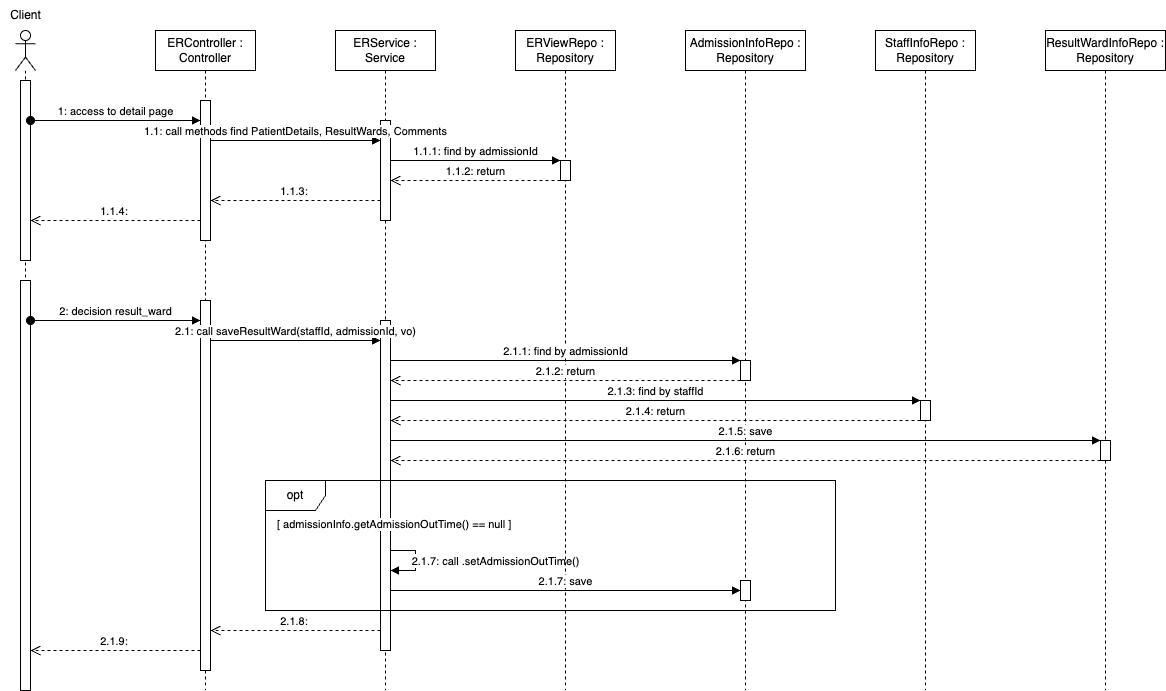

The diagram above was exported from draw.io. Its source (the exported page's mxGraphModel, read from the mxfile embedded in the PNG):
<mxGraphModel dx="2284" dy="795" grid="1" gridSize="10" guides="1" tooltips="1" connect="1" arrows="1" fold="1" page="1" pageScale="1" pageWidth="850" pageHeight="1100" math="0" shadow="0">
  <root>
    <mxCell id="0" />
    <mxCell id="1" parent="0" />
    <mxCell id="aM9ryv3xv72pqoxQDRHE-1" value="ERController : Controller" style="shape=umlLifeline;perimeter=lifelinePerimeter;whiteSpace=wrap;html=1;container=0;dropTarget=0;collapsible=0;recursiveResize=0;outlineConnect=0;portConstraint=eastwest;newEdgeStyle={&quot;edgeStyle&quot;:&quot;elbowEdgeStyle&quot;,&quot;elbow&quot;:&quot;vertical&quot;,&quot;curved&quot;:0,&quot;rounded&quot;:0};" parent="1" vertex="1">
      <mxGeometry x="40" y="40" width="100" height="660" as="geometry" />
    </mxCell>
    <mxCell id="aM9ryv3xv72pqoxQDRHE-2" value="" style="html=1;points=[];perimeter=orthogonalPerimeter;outlineConnect=0;targetShapes=umlLifeline;portConstraint=eastwest;newEdgeStyle={&quot;edgeStyle&quot;:&quot;elbowEdgeStyle&quot;,&quot;elbow&quot;:&quot;vertical&quot;,&quot;curved&quot;:0,&quot;rounded&quot;:0};" parent="aM9ryv3xv72pqoxQDRHE-1" vertex="1">
      <mxGeometry x="45" y="70" width="10" height="140" as="geometry" />
    </mxCell>
    <mxCell id="vB_6WwAj4hLSBGyrYT-5-12" value="" style="html=1;points=[[0,0,0,0,5],[0,1,0,0,-5],[1,0,0,0,5],[1,1,0,0,-5]];perimeter=orthogonalPerimeter;outlineConnect=0;targetShapes=umlLifeline;portConstraint=eastwest;newEdgeStyle={&quot;curved&quot;:0,&quot;rounded&quot;:0};" vertex="1" parent="aM9ryv3xv72pqoxQDRHE-1">
      <mxGeometry x="45" y="270" width="10" height="370" as="geometry" />
    </mxCell>
    <mxCell id="aM9ryv3xv72pqoxQDRHE-5" value="ERService : Service" style="shape=umlLifeline;perimeter=lifelinePerimeter;whiteSpace=wrap;html=1;container=0;dropTarget=0;collapsible=0;recursiveResize=0;outlineConnect=0;portConstraint=eastwest;newEdgeStyle={&quot;edgeStyle&quot;:&quot;elbowEdgeStyle&quot;,&quot;elbow&quot;:&quot;vertical&quot;,&quot;curved&quot;:0,&quot;rounded&quot;:0};" parent="1" vertex="1">
      <mxGeometry x="220" y="40" width="100" height="660" as="geometry" />
    </mxCell>
    <mxCell id="aM9ryv3xv72pqoxQDRHE-6" value="" style="html=1;points=[];perimeter=orthogonalPerimeter;outlineConnect=0;targetShapes=umlLifeline;portConstraint=eastwest;newEdgeStyle={&quot;edgeStyle&quot;:&quot;elbowEdgeStyle&quot;,&quot;elbow&quot;:&quot;vertical&quot;,&quot;curved&quot;:0,&quot;rounded&quot;:0};" parent="aM9ryv3xv72pqoxQDRHE-5" vertex="1">
      <mxGeometry x="45" y="90" width="10" height="100" as="geometry" />
    </mxCell>
    <mxCell id="vB_6WwAj4hLSBGyrYT-5-13" value="" style="html=1;points=[[0,0,0,0,5],[0,1,0,0,-5],[1,0,0,0,5],[1,1,0,0,-5]];perimeter=orthogonalPerimeter;outlineConnect=0;targetShapes=umlLifeline;portConstraint=eastwest;newEdgeStyle={&quot;curved&quot;:0,&quot;rounded&quot;:0};" vertex="1" parent="aM9ryv3xv72pqoxQDRHE-5">
      <mxGeometry x="45" y="290" width="10" height="330" as="geometry" />
    </mxCell>
    <mxCell id="vB_6WwAj4hLSBGyrYT-5-43" value="&lt;font style=&quot;font-size: 11px;&quot;&gt;2.1.7: call .setAdmissionOutTime()&lt;/font&gt;" style="html=1;verticalAlign=bottom;endArrow=block;curved=0;rounded=0;fontFamily=Helvetica;fontSize=12;fontColor=default;autosize=1;resizable=0;" edge="1" parent="aM9ryv3xv72pqoxQDRHE-5" source="vB_6WwAj4hLSBGyrYT-5-13" target="vB_6WwAj4hLSBGyrYT-5-13">
      <mxGeometry x="0.2857" y="-80" width="80" relative="1" as="geometry">
        <mxPoint x="70" y="520" as="sourcePoint" />
        <mxPoint x="70" y="540" as="targetPoint" />
        <Array as="points">
          <mxPoint x="80" y="520" />
          <mxPoint x="80" y="540" />
        </Array>
        <mxPoint x="80" y="80" as="offset" />
      </mxGeometry>
    </mxCell>
    <mxCell id="aM9ryv3xv72pqoxQDRHE-7" value="1.1: call methods find PatientDetails, ResultWards, Comments" style="html=1;verticalAlign=bottom;endArrow=block;edgeStyle=elbowEdgeStyle;elbow=vertical;curved=0;rounded=0;" parent="1" edge="1">
      <mxGeometry relative="1" as="geometry">
        <mxPoint x="95" y="150" as="sourcePoint" />
        <Array as="points">
          <mxPoint x="180" y="150" />
        </Array>
        <mxPoint x="265" y="150" as="targetPoint" />
      </mxGeometry>
    </mxCell>
    <mxCell id="aM9ryv3xv72pqoxQDRHE-8" value="1.1.2: return" style="html=1;verticalAlign=bottom;endArrow=open;dashed=1;endSize=8;edgeStyle=elbowEdgeStyle;elbow=horizontal;curved=0;rounded=0;" parent="1" edge="1">
      <mxGeometry relative="1" as="geometry">
        <mxPoint x="275" y="190" as="targetPoint" />
        <Array as="points">
          <mxPoint x="365" y="190" />
        </Array>
        <mxPoint x="445" y="190" as="sourcePoint" />
      </mxGeometry>
    </mxCell>
    <mxCell id="vB_6WwAj4hLSBGyrYT-5-1" value="ERViewRepo : Repository" style="shape=umlLifeline;perimeter=lifelinePerimeter;whiteSpace=wrap;html=1;container=0;dropTarget=0;collapsible=0;recursiveResize=0;outlineConnect=0;portConstraint=eastwest;newEdgeStyle={&quot;edgeStyle&quot;:&quot;elbowEdgeStyle&quot;,&quot;elbow&quot;:&quot;vertical&quot;,&quot;curved&quot;:0,&quot;rounded&quot;:0};" vertex="1" parent="1">
      <mxGeometry x="400" y="40" width="100" height="660" as="geometry" />
    </mxCell>
    <mxCell id="vB_6WwAj4hLSBGyrYT-5-2" value="" style="html=1;points=[];perimeter=orthogonalPerimeter;outlineConnect=0;targetShapes=umlLifeline;portConstraint=eastwest;newEdgeStyle={&quot;edgeStyle&quot;:&quot;elbowEdgeStyle&quot;,&quot;elbow&quot;:&quot;vertical&quot;,&quot;curved&quot;:0,&quot;rounded&quot;:0};" vertex="1" parent="vB_6WwAj4hLSBGyrYT-5-1">
      <mxGeometry x="45" y="130" width="10" height="20" as="geometry" />
    </mxCell>
    <mxCell id="vB_6WwAj4hLSBGyrYT-5-5" value="" style="shape=umlLifeline;perimeter=lifelinePerimeter;whiteSpace=wrap;html=1;container=1;dropTarget=0;collapsible=0;recursiveResize=0;outlineConnect=0;portConstraint=eastwest;newEdgeStyle={&quot;curved&quot;:0,&quot;rounded&quot;:0};participant=umlActor;" vertex="1" parent="1">
      <mxGeometry x="-100" y="40" width="20" height="660" as="geometry" />
    </mxCell>
    <mxCell id="vB_6WwAj4hLSBGyrYT-5-4" value="" style="html=1;points=[];perimeter=orthogonalPerimeter;outlineConnect=0;targetShapes=umlLifeline;portConstraint=eastwest;newEdgeStyle={&quot;edgeStyle&quot;:&quot;elbowEdgeStyle&quot;,&quot;elbow&quot;:&quot;vertical&quot;,&quot;curved&quot;:0,&quot;rounded&quot;:0};" vertex="1" parent="vB_6WwAj4hLSBGyrYT-5-5">
      <mxGeometry x="5" y="50" width="10" height="180" as="geometry" />
    </mxCell>
    <mxCell id="vB_6WwAj4hLSBGyrYT-5-10" value="" style="html=1;points=[[0,0,0,0,5],[0,1,0,0,-5],[1,0,0,0,5],[1,1,0,0,-5]];perimeter=orthogonalPerimeter;outlineConnect=0;targetShapes=umlLifeline;portConstraint=eastwest;newEdgeStyle={&quot;curved&quot;:0,&quot;rounded&quot;:0};" vertex="1" parent="vB_6WwAj4hLSBGyrYT-5-5">
      <mxGeometry x="5" y="250" width="10" height="410" as="geometry" />
    </mxCell>
    <mxCell id="aM9ryv3xv72pqoxQDRHE-3" value="1: access to detail page" style="html=1;verticalAlign=bottom;startArrow=oval;endArrow=block;startSize=8;edgeStyle=elbowEdgeStyle;elbow=vertical;curved=0;rounded=0;" parent="1" edge="1" source="vB_6WwAj4hLSBGyrYT-5-4">
      <mxGeometry relative="1" as="geometry">
        <mxPoint x="-70" y="130" as="sourcePoint" />
        <mxPoint x="85" y="130" as="targetPoint" />
      </mxGeometry>
    </mxCell>
    <mxCell id="vB_6WwAj4hLSBGyrYT-5-7" value="1.1.1: find by admissionId" style="html=1;verticalAlign=bottom;endArrow=block;edgeStyle=elbowEdgeStyle;elbow=vertical;curved=0;rounded=0;" edge="1" parent="1">
      <mxGeometry relative="1" as="geometry">
        <mxPoint x="275" y="170" as="sourcePoint" />
        <Array as="points">
          <mxPoint x="365" y="170" />
        </Array>
        <mxPoint x="445" y="170" as="targetPoint" />
      </mxGeometry>
    </mxCell>
    <mxCell id="vB_6WwAj4hLSBGyrYT-5-8" value="1.1.3:&amp;nbsp;" style="html=1;verticalAlign=bottom;endArrow=open;dashed=1;endSize=8;edgeStyle=elbowEdgeStyle;elbow=horizontal;curved=0;rounded=0;" edge="1" parent="1">
      <mxGeometry relative="1" as="geometry">
        <mxPoint x="95" y="210" as="targetPoint" />
        <Array as="points">
          <mxPoint x="160" y="210" />
        </Array>
        <mxPoint x="265" y="210" as="sourcePoint" />
      </mxGeometry>
    </mxCell>
    <mxCell id="vB_6WwAj4hLSBGyrYT-5-9" value="1.1.4:&amp;nbsp;" style="html=1;verticalAlign=bottom;endArrow=open;dashed=1;endSize=8;edgeStyle=elbowEdgeStyle;elbow=horizontal;curved=0;rounded=0;" edge="1" parent="1" target="vB_6WwAj4hLSBGyrYT-5-4">
      <mxGeometry relative="1" as="geometry">
        <mxPoint x="-80" y="230" as="targetPoint" />
        <Array as="points">
          <mxPoint x="-25" y="230" />
        </Array>
        <mxPoint x="85" y="230" as="sourcePoint" />
      </mxGeometry>
    </mxCell>
    <mxCell id="vB_6WwAj4hLSBGyrYT-5-11" value="2: decision result_ward" style="html=1;verticalAlign=bottom;startArrow=oval;startFill=1;endArrow=block;startSize=8;curved=0;rounded=0;" edge="1" parent="1" source="vB_6WwAj4hLSBGyrYT-5-10">
      <mxGeometry width="60" relative="1" as="geometry">
        <mxPoint x="-70" y="330" as="sourcePoint" />
        <mxPoint x="85" y="330" as="targetPoint" />
      </mxGeometry>
    </mxCell>
    <mxCell id="vB_6WwAj4hLSBGyrYT-5-14" value="2.1: call saveResultWard(staffId, admissionId, vo)" style="html=1;verticalAlign=bottom;endArrow=block;curved=0;rounded=0;" edge="1" parent="1">
      <mxGeometry width="80" relative="1" as="geometry">
        <mxPoint x="95" y="350" as="sourcePoint" />
        <mxPoint x="265" y="350" as="targetPoint" />
      </mxGeometry>
    </mxCell>
    <mxCell id="vB_6WwAj4hLSBGyrYT-5-15" value="AdmissionInfoRepo : Repository" style="shape=umlLifeline;perimeter=lifelinePerimeter;whiteSpace=wrap;html=1;container=1;dropTarget=0;collapsible=0;recursiveResize=0;outlineConnect=0;portConstraint=eastwest;newEdgeStyle={&quot;curved&quot;:0,&quot;rounded&quot;:0};" vertex="1" parent="1">
      <mxGeometry x="570" y="40" width="120" height="660" as="geometry" />
    </mxCell>
    <mxCell id="vB_6WwAj4hLSBGyrYT-5-17" value="" style="html=1;points=[[0,0,0,0,5],[0,1,0,0,-5],[1,0,0,0,5],[1,1,0,0,-5]];perimeter=orthogonalPerimeter;outlineConnect=0;targetShapes=umlLifeline;portConstraint=eastwest;newEdgeStyle={&quot;curved&quot;:0,&quot;rounded&quot;:0};" vertex="1" parent="vB_6WwAj4hLSBGyrYT-5-15">
      <mxGeometry x="55" y="330" width="10" height="20" as="geometry" />
    </mxCell>
    <mxCell id="vB_6WwAj4hLSBGyrYT-5-29" value="" style="html=1;points=[[0,0,0,0,5],[0,1,0,0,-5],[1,0,0,0,5],[1,1,0,0,-5]];perimeter=orthogonalPerimeter;outlineConnect=0;targetShapes=umlLifeline;portConstraint=eastwest;newEdgeStyle={&quot;curved&quot;:0,&quot;rounded&quot;:0};" vertex="1" parent="vB_6WwAj4hLSBGyrYT-5-15">
      <mxGeometry x="55" y="550" width="10" height="20" as="geometry" />
    </mxCell>
    <mxCell id="vB_6WwAj4hLSBGyrYT-5-16" value="StaffInfoRepo : Repository" style="shape=umlLifeline;perimeter=lifelinePerimeter;whiteSpace=wrap;html=1;container=1;dropTarget=0;collapsible=0;recursiveResize=0;outlineConnect=0;portConstraint=eastwest;newEdgeStyle={&quot;curved&quot;:0,&quot;rounded&quot;:0};" vertex="1" parent="1">
      <mxGeometry x="760" y="40" width="100" height="660" as="geometry" />
    </mxCell>
    <mxCell id="vB_6WwAj4hLSBGyrYT-5-25" value="" style="html=1;points=[[0,0,0,0,5],[0,1,0,0,-5],[1,0,0,0,5],[1,1,0,0,-5]];perimeter=orthogonalPerimeter;outlineConnect=0;targetShapes=umlLifeline;portConstraint=eastwest;newEdgeStyle={&quot;curved&quot;:0,&quot;rounded&quot;:0};" vertex="1" parent="vB_6WwAj4hLSBGyrYT-5-16">
      <mxGeometry x="45" y="370" width="10" height="20" as="geometry" />
    </mxCell>
    <mxCell id="vB_6WwAj4hLSBGyrYT-5-18" value="2.1.1: find by admissionId" style="html=1;verticalAlign=bottom;endArrow=block;curved=0;rounded=0;" edge="1" parent="1">
      <mxGeometry width="80" relative="1" as="geometry">
        <mxPoint x="275" y="370" as="sourcePoint" />
        <mxPoint x="625" y="370" as="targetPoint" />
      </mxGeometry>
    </mxCell>
    <mxCell id="vB_6WwAj4hLSBGyrYT-5-20" value="ResultWardInfoRepo : Repository" style="shape=umlLifeline;perimeter=lifelinePerimeter;whiteSpace=wrap;html=1;container=1;dropTarget=0;collapsible=0;recursiveResize=0;outlineConnect=0;portConstraint=eastwest;newEdgeStyle={&quot;curved&quot;:0,&quot;rounded&quot;:0};" vertex="1" parent="1">
      <mxGeometry x="930" y="40" width="120" height="660" as="geometry" />
    </mxCell>
    <mxCell id="vB_6WwAj4hLSBGyrYT-5-21" value="" style="html=1;points=[[0,0,0,0,5],[0,1,0,0,-5],[1,0,0,0,5],[1,1,0,0,-5]];perimeter=orthogonalPerimeter;outlineConnect=0;targetShapes=umlLifeline;portConstraint=eastwest;newEdgeStyle={&quot;curved&quot;:0,&quot;rounded&quot;:0};" vertex="1" parent="vB_6WwAj4hLSBGyrYT-5-20">
      <mxGeometry x="55" y="410" width="10" height="20" as="geometry" />
    </mxCell>
    <mxCell id="vB_6WwAj4hLSBGyrYT-5-22" value="Client" style="text;html=1;align=center;verticalAlign=middle;resizable=0;points=[];autosize=1;strokeColor=none;fillColor=none;" vertex="1" parent="1">
      <mxGeometry x="-115" y="10" width="50" height="30" as="geometry" />
    </mxCell>
    <mxCell id="vB_6WwAj4hLSBGyrYT-5-23" value="2.1.2: return" style="html=1;verticalAlign=bottom;endArrow=open;dashed=1;endSize=8;curved=0;rounded=0;" edge="1" parent="1">
      <mxGeometry relative="1" as="geometry">
        <mxPoint x="625" y="390" as="sourcePoint" />
        <mxPoint x="275" y="390" as="targetPoint" />
      </mxGeometry>
    </mxCell>
    <mxCell id="vB_6WwAj4hLSBGyrYT-5-24" value="2.1.3: find by staffId" style="html=1;verticalAlign=bottom;endArrow=block;curved=0;rounded=0;" edge="1" parent="1">
      <mxGeometry width="80" relative="1" as="geometry">
        <mxPoint x="275" y="410" as="sourcePoint" />
        <mxPoint x="805" y="410" as="targetPoint" />
      </mxGeometry>
    </mxCell>
    <mxCell id="vB_6WwAj4hLSBGyrYT-5-26" value="2.1.4: return" style="html=1;verticalAlign=bottom;endArrow=open;dashed=1;endSize=8;curved=0;rounded=0;" edge="1" parent="1">
      <mxGeometry relative="1" as="geometry">
        <mxPoint x="805" y="430" as="sourcePoint" />
        <mxPoint x="275" y="430" as="targetPoint" />
      </mxGeometry>
    </mxCell>
    <mxCell id="vB_6WwAj4hLSBGyrYT-5-27" value="2.1.5: save" style="html=1;verticalAlign=bottom;endArrow=block;curved=0;rounded=0;" edge="1" parent="1">
      <mxGeometry width="80" relative="1" as="geometry">
        <mxPoint x="275" y="450" as="sourcePoint" />
        <mxPoint x="985" y="450" as="targetPoint" />
      </mxGeometry>
    </mxCell>
    <mxCell id="vB_6WwAj4hLSBGyrYT-5-28" value="2.1.6: return" style="html=1;verticalAlign=bottom;endArrow=open;dashed=1;endSize=8;curved=0;rounded=0;" edge="1" parent="1">
      <mxGeometry relative="1" as="geometry">
        <mxPoint x="985" y="470" as="sourcePoint" />
        <mxPoint x="275" y="470" as="targetPoint" />
      </mxGeometry>
    </mxCell>
    <mxCell id="vB_6WwAj4hLSBGyrYT-5-30" value="opt" style="shape=umlFrame;whiteSpace=wrap;html=1;pointerEvents=0;" vertex="1" parent="1">
      <mxGeometry x="150" y="490" width="570" height="130" as="geometry" />
    </mxCell>
    <mxCell id="vB_6WwAj4hLSBGyrYT-5-33" value="2.1.7: save" style="html=1;verticalAlign=bottom;endArrow=block;curved=0;rounded=0;" edge="1" parent="1">
      <mxGeometry width="80" relative="1" as="geometry">
        <mxPoint x="275" y="600" as="sourcePoint" />
        <mxPoint x="625" y="600" as="targetPoint" />
      </mxGeometry>
    </mxCell>
    <mxCell id="vB_6WwAj4hLSBGyrYT-5-34" value="&lt;div style=&quot;text-align: center;&quot;&gt;&lt;span style=&quot;font-size: 11px; text-wrap: nowrap; background-color: rgb(255, 255, 255);&quot;&gt;[ admissionInfo.getAdmissionOutTime() == null ]&lt;/span&gt;&lt;/div&gt;" style="text;whiteSpace=wrap;html=1;fontFamily=Helvetica;fontSize=12;fontColor=default;autosize=1;resizable=0;" vertex="1" parent="1">
      <mxGeometry x="160" y="520" width="260" height="30" as="geometry" />
    </mxCell>
    <mxCell id="vB_6WwAj4hLSBGyrYT-5-35" value="&lt;font style=&quot;font-size: 11px;&quot;&gt;2.1.8:&amp;nbsp;&lt;/font&gt;" style="html=1;verticalAlign=bottom;endArrow=open;dashed=1;endSize=8;curved=0;rounded=0;fontFamily=Helvetica;fontSize=12;fontColor=default;autosize=1;resizable=0;" edge="1" parent="1">
      <mxGeometry relative="1" as="geometry">
        <mxPoint x="265" y="640" as="sourcePoint" />
        <mxPoint x="95" y="640" as="targetPoint" />
      </mxGeometry>
    </mxCell>
    <mxCell id="vB_6WwAj4hLSBGyrYT-5-38" value="&lt;font style=&quot;font-size: 11px;&quot;&gt;2.1.9:&amp;nbsp;&lt;/font&gt;" style="html=1;verticalAlign=bottom;endArrow=open;dashed=1;endSize=8;curved=0;rounded=0;fontFamily=Helvetica;fontSize=12;fontColor=default;autosize=1;resizable=0;" edge="1" parent="1">
      <mxGeometry relative="1" as="geometry">
        <mxPoint x="85" y="660" as="sourcePoint" />
        <mxPoint x="-85" y="660" as="targetPoint" />
      </mxGeometry>
    </mxCell>
  </root>
</mxGraphModel>